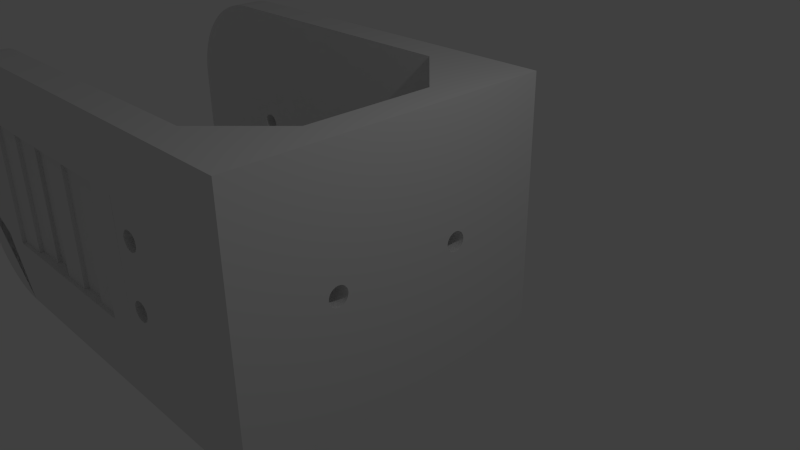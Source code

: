 # Source: servo_holder.blend  (saved by Blender 2.69.0; exported with 4.5.12 LTS)
import bpy
from mathutils import Matrix  # noqa: F401  (used for matrix-valued properties, if any)

bpy.ops.wm.read_factory_settings(use_empty=True)
scene = bpy.context.scene
scene.name = 'Scene'

# ---- collections
col_collection_1 = bpy.data.collections.new('Collection 1'); scene.collection.children.link(col_collection_1)

# ---- world
world_world = bpy.data.worlds.new('World'); scene.world = world_world
world_world.color = (0.05088, 0.05088, 0.05088)
world_world.use_sun_shadow = False
world_world.sun_shadow_jitter_overblur = 0.0
world_world.cycles.sampling_method = 'MANUAL'
world_world.cycles.sample_map_resolution = 256

# ---- cameras
cam_camera = bpy.data.cameras.new('Camera')
cam_camera.clip_end = 100.0
cam_camera.lens = 35.0
cam_camera.sensor_width = 32.0
cam_camera.sensor_height = 18.0
cam_camera.ortho_scale = 7.314
cam_camera.dof.focus_distance = 0.0
cam_camera.dof.aperture_fstop = 128.0

# ---- lights
light_lamp = bpy.data.lights.new('Lamp', 'POINT')
light_lamp.transmission_factor = 0.0
light_lamp.cutoff_distance = 30.0
light_lamp.energy = 100.0
light_lamp.shadow_buffer_clip_start = 1.001
light_lamp.shadow_soft_size = 0.1
light_lamp.shadow_maximum_resolution = 0.006
light_lamp.use_absolute_resolution = True
light_lamp.cycles.use_multiple_importance_sampling = False

# ---- meshes
me_plane_001 = bpy.data.meshes.new('Plane.001')
me_plane_001.from_pydata([(0.0, 2.0, 2.0), (0.0, -2.0, 2.0), (0.0, 2.0, -2.0), (0.0, -2.0, -2.0), (-5.057, -0.1386, -2.0), (-5.083, -0.1247, -2.0), (-5.106, -0.1061, -2.0), (-5.125, -0.08334, -2.0), (-5.139, -0.0574, -2.0), (-5.147, -0.02927, -2.0), (-5.15, -1.76e-06, -2.0), (-5.147, 0.02926, -2.0), (-5.139, 0.0574, -2.0), (-5.125, 0.08333, -2.0), (-5.106, 0.1061, -2.0), (-5.083, 0.1247, -2.0), (-5.057, 0.1386, -2.0), (-5.029, 0.1471, -2.0), (-4.971, 0.1471, -2.0), (-4.943, 0.1386, -2.0), (-4.917, 0.1247, -2.0), (-4.894, 0.1061, -2.0), (-4.875, 0.08333, -2.0), (-4.861, 0.0574, -2.0), (-4.853, 0.02926, -2.0), (-4.85, -1.522e-06, -2.0), (-4.853, -0.02927, -2.0), (-4.861, -0.0574, -2.0), (-4.875, -0.08334, -2.0), (-4.894, -0.1061, -2.0), (-4.917, -0.1247, -2.0), (-4.943, -0.1386, -2.0), (-4.971, -0.1471, -2.0), (-5.029, -0.1471, -2.0), (-1.0, -2.0, 2.0), (-1.0, 2.0, 2.0), (-1.95, -1.0, 2.0), (-1.95, 1.0, 2.0), (-6.05, 1.0, 2.0), (-6.457, 0.6386, 2.0), (-6.483, 0.6247, 2.0), (-6.506, 0.6061, 2.0), (-6.525, 0.5833, 2.0), (-6.539, 0.5574, 2.0), (-6.547, 0.5293, 2.0), (-1.657, 0.6386, 2.0), (-1.629, 0.6471, 2.0), (-1.571, 0.6471, 2.0), (-1.543, 0.6386, 2.0), (-1.517, 0.6247, 2.0), (-1.494, 0.6061, 2.0), (-1.475, 0.5833, 2.0), (-1.461, 0.5574, 2.0), (-1.453, 0.5293, 2.0), (-1.45, 0.5, 2.0), (-1.453, 0.4707, 2.0), (-1.461, 0.4426, 2.0), (-1.475, 0.4167, 2.0), (-1.494, 0.3939, 2.0), (-1.517, 0.3753, 2.0), (-1.543, 0.3614, 2.0), (-6.429, 0.6471, 2.0), (-6.371, 0.6471, 2.0), (-6.343, 0.6386, 2.0), (-1.571, -0.3529, 2.0), (-1.629, -0.3529, 2.0), (-1.571, 0.3529, 2.0), (-1.629, 0.3529, 2.0), (-1.657, 0.3614, 2.0), (-1.683, 0.3753, 2.0), (-1.706, 0.3939, 2.0), (-1.725, 0.4167, 2.0), (-1.739, 0.4426, 2.0), (-1.747, 0.4707, 2.0), (-1.75, 0.5, 2.0), (-1.747, 0.5293, 2.0), (-1.739, 0.5574, 2.0), (-1.725, 0.5833, 2.0), (-1.706, 0.6061, 2.0), (-1.683, 0.6247, 2.0), (-6.55, 0.5, 2.0), (-6.547, 0.4707, 2.0), (-6.539, 0.4426, 2.0), (-6.525, 0.4167, 2.0), (-1.657, -0.6386, 2.0), (-1.629, -0.6471, 2.0), (-1.571, -0.6471, 2.0), (-1.543, -0.6386, 2.0), (-1.517, -0.6247, 2.0), (-1.494, -0.6061, 2.0), (-1.475, -0.5833, 2.0), (-1.461, -0.5574, 2.0), (-1.453, -0.5293, 2.0), (-1.45, -0.5, 2.0), (-1.453, -0.4707, 2.0), (-1.461, -0.4426, 2.0), (-1.475, -0.4167, 2.0), (-1.494, -0.3939, 2.0), (-1.517, -0.3753, 2.0), (-1.543, -0.3614, 2.0), (-1.657, -0.3614, 2.0), (-1.683, -0.3753, 2.0), (-1.706, -0.3939, 2.0), (-1.725, -0.4167, 2.0), (-1.739, -0.4426, 2.0), (-1.747, -0.4707, 2.0), (-1.75, -0.5, 2.0), (-1.747, -0.5293, 2.0), (-1.739, -0.5574, 2.0), (-1.725, -0.5833, 2.0), (-1.706, -0.6061, 2.0), (-1.683, -0.6247, 2.0), (-6.506, 0.3939, 2.0), (-6.483, 0.3753, 2.0), (-6.457, 0.3614, 2.0), (-6.429, -0.3529, 2.0), (-6.371, -0.3529, 2.0), (-6.343, -0.3614, 2.0), (-6.429, 0.3529, 2.0), (-6.371, 0.3529, 2.0), (-6.343, 0.3614, 2.0), (-6.317, 0.3753, 2.0), (-6.294, 0.3939, 2.0), (-6.275, 0.4167, 2.0), (-6.261, 0.4426, 2.0), (-6.253, 0.4707, 2.0), (-6.25, 0.5, 2.0), (-6.253, 0.5293, 2.0), (-6.261, 0.5574, 2.0), (-6.275, 0.5833, 2.0), (-6.294, 0.6061, 2.0), (-6.317, 0.6247, 2.0), (-6.343, -0.6386, 2.0), (-6.371, -0.6471, 2.0), (-6.429, -0.6471, 2.0), (-6.457, -0.6386, 2.0), (-6.483, -0.6247, 2.0), (-6.506, -0.6061, 2.0), (-6.525, -0.5833, 2.0), (-6.539, -0.5574, 2.0), (-6.547, -0.5293, 2.0), (-6.55, -0.5, 2.0), (-6.547, -0.4707, 2.0), (-6.539, -0.4426, 2.0), (-6.525, -0.4167, 2.0), (-6.506, -0.3939, 2.0), (-6.483, -0.3753, 2.0), (-6.457, -0.3614, 2.0), (-6.317, -0.3753, 2.0), (-6.294, -0.3939, 2.0), (-6.275, -0.4167, 2.0), (-6.261, -0.4426, 2.0), (-6.253, -0.4707, 2.0), (-6.25, -0.5, 2.0), (-6.253, -0.5293, 2.0), (-6.261, -0.5574, 2.0), (-6.275, -0.5833, 2.0), (-6.294, -0.6061, 2.0), (-6.317, -0.6247, 2.0), (-1.168e-07, 2.0, -2.5), (-1.168e-07, -2.0, -2.5), (-5.057, -0.1386, -2.5), (-5.083, -0.1247, -2.5), (-5.106, -0.1061, -2.5), (-5.125, -0.08334, -2.5), (-5.139, -0.0574, -2.5), (-5.147, -0.02927, -2.5), (-5.15, -1.783e-06, -2.5), (-5.147, 0.02926, -2.5), (-5.139, 0.0574, -2.5), (-5.125, 0.08333, -2.5), (-5.106, 0.1061, -2.5), (-5.083, 0.1247, -2.5), (-5.057, 0.1386, -2.5), (-5.029, 0.1471, -2.5), (-4.971, 0.1471, -2.5), (-4.943, 0.1386, -2.5), (-4.917, 0.1247, -2.5), (-4.894, 0.1061, -2.5), (-4.875, 0.08333, -2.5), (-4.861, 0.0574, -2.5), (-4.853, 0.02926, -2.5), (-4.85, -1.544e-06, -2.5), (-4.853, -0.02927, -2.5), (-4.861, -0.0574, -2.5), (-4.875, -0.08334, -2.5), (-4.894, -0.1061, -2.5), (-4.917, -0.1247, -2.5), (-4.943, -0.1386, -2.5), (-4.971, -0.1471, -2.5), (-5.029, -0.1471, -2.5), (3.693e-06, 2.0, 2.5), (3.693e-06, -2.0, 2.5), (-1.0, -2.0, 2.5), (-1.0, 2.0, 2.5), (-1.95, -1.0, 2.5), (-1.95, 1.0, 2.5), (-6.05, 1.0, 2.5), (-6.457, 0.6386, 2.5), (-6.483, 0.6247, 2.5), (-6.506, 0.6061, 2.5), (-6.525, 0.5833, 2.5), (-6.539, 0.5574, 2.5), (-6.547, 0.5293, 2.5), (-1.657, 0.6386, 2.5), (-1.629, 0.6471, 2.5), (-1.571, 0.6471, 2.5), (-1.543, 0.6386, 2.5), (-1.517, 0.6247, 2.5), (-1.494, 0.6061, 2.5), (-1.475, 0.5833, 2.5), (-1.461, 0.5574, 2.5), (-1.453, 0.5293, 2.5), (-1.45, 0.5, 2.5), (-1.453, 0.4707, 2.5), (-1.461, 0.4426, 2.5), (-1.475, 0.4167, 2.5), (-1.494, 0.3939, 2.5), (-1.517, 0.3753, 2.5), (-1.543, 0.3614, 2.5), (-6.429, 0.6471, 2.5), (-6.371, 0.6471, 2.5), (-6.343, 0.6386, 2.5), (-1.571, -0.3529, 2.5), (-1.629, -0.3529, 2.5), (-1.571, 0.3529, 2.5), (-1.629, 0.3529, 2.5), (-1.657, 0.3614, 2.5), (-1.683, 0.3753, 2.5), (-1.706, 0.3939, 2.5), (-1.725, 0.4167, 2.5), (-1.739, 0.4426, 2.5), (-1.747, 0.4707, 2.5), (-1.75, 0.5, 2.5), (-1.747, 0.5293, 2.5), (-1.739, 0.5574, 2.5), (-1.725, 0.5833, 2.5), (-1.706, 0.6061, 2.5), (-1.683, 0.6247, 2.5), (-6.55, 0.5, 2.5), (-6.547, 0.4707, 2.5), (-6.539, 0.4426, 2.5), (-6.525, 0.4167, 2.5), (-1.657, -0.6386, 2.5), (-1.629, -0.6471, 2.5), (-1.571, -0.6471, 2.5), (-1.543, -0.6386, 2.5), (-1.517, -0.6247, 2.5), (-1.494, -0.6061, 2.5), (-1.475, -0.5833, 2.5), (-1.461, -0.5574, 2.5), (-1.453, -0.5293, 2.5), (-1.45, -0.5, 2.5), (-1.453, -0.4707, 2.5), (-1.461, -0.4426, 2.5), (-1.475, -0.4167, 2.5), (-1.494, -0.3939, 2.5), (-1.517, -0.3753, 2.5), (-1.543, -0.3614, 2.5), (-1.657, -0.3614, 2.5), (-1.683, -0.3753, 2.5), (-1.706, -0.3939, 2.5), (-1.725, -0.4167, 2.5), (-1.739, -0.4426, 2.5), (-1.747, -0.4707, 2.5), (-1.75, -0.5, 2.5), (-1.747, -0.5293, 2.5), (-1.739, -0.5574, 2.5), (-1.725, -0.5833, 2.5), (-1.706, -0.6061, 2.5), (-1.683, -0.6247, 2.5), (-6.506, 0.3939, 2.5), (-6.483, 0.3753, 2.5), (-6.457, 0.3614, 2.5), (-6.429, -0.3529, 2.5), (-6.371, -0.3529, 2.5), (-6.343, -0.3614, 2.5), (-6.429, 0.3529, 2.5), (-6.371, 0.3529, 2.5), (-6.343, 0.3614, 2.5), (-6.317, 0.3753, 2.5), (-6.294, 0.3939, 2.5), (-6.275, 0.4167, 2.5), (-6.261, 0.4426, 2.5), (-6.253, 0.4707, 2.5), (-6.25, 0.5, 2.5), (-6.253, 0.5293, 2.5), (-6.261, 0.5574, 2.5), (-6.275, 0.5833, 2.5), (-6.294, 0.6061, 2.5), (-6.317, 0.6247, 2.5), (-6.343, -0.6386, 2.5), (-6.371, -0.6471, 2.5), (-6.429, -0.6471, 2.5), (-6.457, -0.6386, 2.5), (-6.483, -0.6247, 2.5), (-6.506, -0.6061, 2.5), (-6.525, -0.5833, 2.5), (-6.539, -0.5574, 2.5), (-6.547, -0.5293, 2.5), (-6.55, -0.5, 2.5), (-6.547, -0.4707, 2.5), (-6.539, -0.4426, 2.5), (-6.525, -0.4167, 2.5), (-6.506, -0.3939, 2.5), (-6.483, -0.3753, 2.5), (-6.457, -0.3614, 2.5), (-6.317, -0.3753, 2.5), (-6.294, -0.3939, 2.5), (-6.275, -0.4167, 2.5), (-6.261, -0.4426, 2.5), (-6.253, -0.4707, 2.5), (-6.25, -0.5, 2.5), (-6.253, -0.5293, 2.5), (-6.261, -0.5574, 2.5), (-6.275, -0.5833, 2.5), (-6.294, -0.6061, 2.5), (-6.317, -0.6247, 2.5), (0.0, -0.08334, 1.125), (0.0, -0.0574, 1.139), (0.0, -0.02926, 1.147), (0.0, -1.639e-08, 1.15), (0.0, 0.02926, 1.147), (0.0, 0.0574, 1.139), (0.0, 0.08334, 1.125), (0.0, 0.1061, 1.106), (0.0, 0.1247, 1.083), (0.0, 0.1386, 1.057), (0.0, 0.1471, 1.029), (0.0, 0.15, 1.0), (0.0, 0.1471, 0.9707), (0.0, 0.1386, 0.9426), (0.0, 0.1247, 0.9167), (0.0, 0.1061, 0.8939), (0.0, 0.08334, 0.8753), (0.0, 0.0574, 0.8614), (0.0, 0.02926, 0.8529), (0.0, -4.321e-08, 0.85), (0.0, -0.02926, 0.8529), (0.0, -0.0574, 0.8614), (0.0, -0.08334, 0.8753), (0.0, -0.1061, 0.8939), (0.0, -0.1247, 0.9167), (0.0, -0.1386, 0.9426), (0.0, -0.1471, 0.9707), (0.0, -0.15, 1.0), (0.0, -0.1471, 1.029), (0.0, -0.1386, 1.057), (0.0, -0.1247, 1.083), (0.0, -0.1061, 1.106), (0.0, -0.08334, -1.125), (0.0, -0.0574, -1.139), (0.0, -0.02926, -1.147), (0.0, -1.192e-07, -1.15), (0.0, 0.02926, -1.147), (0.0, 0.0574, -1.139), (0.0, 0.08334, -1.125), (0.0, 0.1061, -1.106), (0.0, 0.1247, -1.083), (0.0, 0.1386, -1.057), (0.0, 0.1471, -1.029), (0.0, 0.15, -1.0), (0.0, 0.1471, -0.9707), (0.0, 0.1386, -0.9426), (0.0, 0.1247, -0.9167), (0.0, 0.1061, -0.8939), (0.0, 0.08334, -0.8753), (0.0, 0.0574, -0.8614), (0.0, 0.02926, -0.8529), (0.0, -1.192e-07, -0.85), (0.0, -0.02926, -0.8529), (0.0, -0.0574, -0.8614), (0.0, -0.08334, -0.8753), (0.0, -0.1061, -0.8939), (0.0, -0.1247, -0.9167), (0.0, -0.1386, -0.9426), (0.0, -0.1471, -0.9707), (0.0, -0.15, -1.0), (0.0, -0.1471, -1.029), (0.0, -0.1386, -1.057), (0.0, -0.1247, -1.083), (0.0, -0.1061, -1.106), (0.5, 2.0, 2.0), (0.5, -2.0, 2.0), (0.5, 2.0, -2.0), (0.5, -2.0, -2.0), (0.5, 2.0, -2.5), (0.5, -2.0, -2.5), (0.5, 2.0, 2.5), (0.5, -2.0, 2.5), (0.5, -0.08334, 1.125), (0.5, -0.0574, 1.139), (0.5, -0.02926, 1.147), (0.5, -1.639e-08, 1.15), (0.5, 0.02926, 1.147), (0.5, 0.0574, 1.139), (0.5, 0.08334, 1.125), (0.5, 0.1061, 1.106), (0.5, 0.1247, 1.083), (0.5, 0.1386, 1.057), (0.5, 0.1471, 1.029), (0.5, 0.15, 1.0), (0.5, 0.1471, 0.9707), (0.5, 0.1386, 0.9426), (0.5, 0.1247, 0.9167), (0.5, 0.1061, 0.8939), (0.5, 0.08334, 0.8753), (0.5, 0.0574, 0.8614), (0.5, 0.02926, 0.8529), (0.5, -4.321e-08, 0.85), (0.5, -0.02926, 0.8529), (0.5, -0.0574, 0.8614), (0.5, -0.08334, 0.8753), (0.5, -0.1061, 0.8939), (0.5, -0.1247, 0.9167), (0.5, -0.1386, 0.9426), (0.5, -0.1471, 0.9707), (0.5, -0.15, 1.0), (0.5, -0.1471, 1.029), (0.5, -0.1386, 1.057), (0.5, -0.1247, 1.083), (0.5, -0.1061, 1.106), (0.5, -0.08334, -1.125), (0.5, -0.0574, -1.139), (0.5, -0.02926, -1.147), (0.5, -1.192e-07, -1.15), (0.5, 0.02926, -1.147), (0.5, 0.0574, -1.139), (0.5, 0.08334, -1.125), (0.5, 0.1061, -1.106), (0.5, 0.1247, -1.083), (0.5, 0.1386, -1.057), (0.5, 0.1471, -1.029), (0.5, 0.15, -1.0), (0.5, 0.1471, -0.9707), (0.5, 0.1386, -0.9426), (0.5, 0.1247, -0.9167), (0.5, 0.1061, -0.8939), (0.5, 0.08334, -0.8753), (0.5, 0.0574, -0.8614), (0.5, 0.02926, -0.8529), (0.5, -1.192e-07, -0.85), (0.5, -0.02926, -0.8529), (0.5, -0.0574, -0.8614), (0.5, -0.08334, -0.8753), (0.5, -0.1061, -0.8939), (0.5, -0.1247, -0.9167), (0.5, -0.1386, -0.9426), (0.5, -0.1471, -0.9707), (0.5, -0.15, -1.0), (0.5, -0.1471, -1.029), (0.5, -0.1386, -1.057), (0.5, -0.1247, -1.083), (0.5, -0.1061, -1.106), (-5.5, 2.0, -2.0), (-7.0, 0.5, -2.0), (-5.885, 0.9965, -2.0), (-5.618, 1.995, -2.0), (-5.735, 1.982, -2.0), (-5.85, 1.959, -2.0), (-5.964, 1.927, -2.0), (-6.074, 1.886, -2.0), (-6.181, 1.837, -2.0), (-6.284, 1.779, -2.0), (-6.382, 1.714, -2.0), (-6.474, 1.641, -2.0), (-6.561, 1.561, -2.0), (-6.641, 1.474, -2.0), (-6.714, 1.382, -2.0), (-6.779, 1.284, -2.0), (-6.837, 1.181, -2.0), (-6.886, 1.074, -2.0), (-6.927, 0.9635, -2.0), (-6.959, 0.8502, -2.0), (-6.982, 0.7347, -2.0), (-6.995, 0.6177, -2.0), (-7.0, -0.5, -2.0), (-5.5, -2.0, -2.0), (-5.973, -0.9072, -2.0), (-6.995, -0.6177, -2.0), (-6.982, -0.7347, -2.0), (-6.959, -0.8502, -2.0), (-6.927, -0.9635, -2.0), (-6.886, -1.074, -2.0), (-6.837, -1.181, -2.0), (-6.779, -1.284, -2.0), (-6.714, -1.382, -2.0), (-6.641, -1.474, -2.0), (-6.561, -1.561, -2.0), (-6.474, -1.641, -2.0), (-6.382, -1.714, -2.0), (-6.284, -1.779, -2.0), (-6.181, -1.837, -2.0), (-6.074, -1.886, -2.0), (-5.964, -1.927, -2.0), (-5.85, -1.959, -2.0), (-5.735, -1.982, -2.0), (-5.618, -1.995, -2.0), (-7.0, -0.5, 2.0), (-5.5, -2.0, 2.0), (-6.05, -1.0, 2.0), (-6.995, -0.6177, 2.0), (-6.982, -0.7347, 2.0), (-6.959, -0.8502, 2.0), (-6.927, -0.9635, 2.0), (-6.886, -1.074, 2.0), (-6.837, -1.181, 2.0), (-6.779, -1.284, 2.0), (-6.714, -1.382, 2.0), (-6.641, -1.474, 2.0), (-6.561, -1.561, 2.0), (-6.474, -1.641, 2.0), (-6.382, -1.714, 2.0), (-6.284, -1.779, 2.0), (-6.181, -1.837, 2.0), (-6.074, -1.886, 2.0), (-5.964, -1.927, 2.0), (-5.85, -1.959, 2.0), (-5.735, -1.982, 2.0), (-5.618, -1.995, 2.0), (-5.5, 2.0, 2.0), (-7.0, 0.5, 2.0), (-5.618, 1.995, 2.0), (-5.735, 1.982, 2.0), (-5.85, 1.959, 2.0), (-5.964, 1.927, 2.0), (-6.074, 1.886, 2.0), (-6.181, 1.837, 2.0), (-6.284, 1.779, 2.0), (-6.382, 1.714, 2.0), (-6.474, 1.641, 2.0), (-6.561, 1.561, 2.0), (-6.641, 1.474, 2.0), (-6.714, 1.382, 2.0), (-6.779, 1.284, 2.0), (-6.837, 1.181, 2.0), (-6.886, 1.074, 2.0), (-6.927, 0.9635, 2.0), (-6.959, 0.8502, 2.0), (-6.982, 0.7347, 2.0), (-6.995, 0.6177, 2.0), (-7.0, 0.5, -2.5), (-5.5, 2.0, -2.5), (-5.888, 0.9936, -2.5), (-6.995, 0.6177, -2.5), (-6.982, 0.7347, -2.5), (-6.959, 0.8502, -2.5), (-6.927, 0.9635, -2.5), (-6.886, 1.074, -2.5), (-6.837, 1.181, -2.5), (-6.779, 1.284, -2.5), (-6.714, 1.382, -2.5), (-6.641, 1.474, -2.5), (-6.561, 1.561, -2.5), (-6.474, 1.641, -2.5), (-6.382, 1.714, -2.5), (-6.284, 1.779, -2.5), (-6.181, 1.837, -2.5), (-6.074, 1.886, -2.5), (-5.964, 1.927, -2.5), (-5.85, 1.959, -2.5), (-5.735, 1.982, -2.5), (-5.618, 1.995, -2.5), (-5.5, -2.0, -2.5), (-7.0, -0.5, -2.5), (-5.917, -0.9622, -2.5), (-5.618, -1.995, -2.5), (-5.735, -1.982, -2.5), (-5.85, -1.959, -2.5), (-5.964, -1.927, -2.5), (-6.074, -1.886, -2.5), (-6.181, -1.837, -2.5), (-6.284, -1.779, -2.5), (-6.382, -1.714, -2.5), (-6.474, -1.641, -2.5), (-6.561, -1.561, -2.5), (-6.641, -1.474, -2.5), (-6.714, -1.382, -2.5), (-6.779, -1.284, -2.5), (-6.837, -1.181, -2.5), (-6.886, -1.074, -2.5), (-6.927, -0.9635, -2.5), (-6.959, -0.8502, -2.5), (-6.982, -0.7347, -2.5), (-6.995, -0.6177, -2.5), (-5.5, -2.0, 2.5), (-7.0, -0.5, 2.5), (-6.05, -1.0, 2.5), (-5.618, -1.995, 2.5), (-5.735, -1.982, 2.5), (-5.85, -1.959, 2.5), (-5.964, -1.927, 2.5), (-6.074, -1.886, 2.5), (-6.181, -1.837, 2.5), (-6.284, -1.779, 2.5), (-6.382, -1.714, 2.5), (-6.474, -1.641, 2.5), (-6.561, -1.561, 2.5), (-6.641, -1.474, 2.5), (-6.714, -1.382, 2.5), (-6.779, -1.284, 2.5), (-6.837, -1.181, 2.5), (-6.886, -1.074, 2.5), (-6.927, -0.9635, 2.5), (-6.959, -0.8502, 2.5), (-6.982, -0.7347, 2.5), (-6.995, -0.6177, 2.5), (-7.0, 0.5, 2.5), (-5.5, 2.0, 2.5), (-6.995, 0.6177, 2.5), (-6.982, 0.7347, 2.5), (-6.959, 0.8502, 2.5), (-6.927, 0.9635, 2.5), (-6.886, 1.074, 2.5), (-6.837, 1.181, 2.5), (-6.779, 1.284, 2.5), (-6.714, 1.382, 2.5), (-6.641, 1.474, 2.5), (-6.561, 1.561, 2.5), (-6.474, 1.641, 2.5), (-6.382, 1.714, 2.5), (-6.284, 1.779, 2.5), (-6.181, 1.837, 2.5), (-6.074, 1.886, 2.5), (-5.964, 1.927, 2.5), (-5.85, 1.959, 2.5), (-5.735, 1.982, 2.5), (-5.618, 1.995, 2.5), (0.0, -1.192e-07, -2.0), (0.0, -2.0, 0.0), (0.0, -2.0, -1.0), (0.0, -2.0, 1.0), (-2.75, -2.0, -2.0), (-1.0, -2.0, -2.0), (-4.125, -2.0, -2.0), (0.0, 2.0, 0.0), (0.0, 2.0, 1.0), (0.0, 2.0, -1.0), (0.0, 5.96e-08, 2.0), (0.0, 1.0, 2.0), (0.0, -1.0, 2.0), (0.0, -1.0, -2.0), (0.0, 1.0, -2.0), (-2.75, 2.0, -2.0), (-1.0, 2.0, -2.0), (-4.125, 2.0, -2.0), (-1.95, 8.941e-08, 2.0), (-4.0, 1.0, 2.0), (-1.95, 8.941e-08, 2.5), (-4.0, 1.0, 2.5), (-1.95, 1.0, 2.25), (-6.05, 1.0, 2.25), (-1.95, -1.0, 2.25), (-4.0, -1.0, 2.0), (-6.05, -1.794e-05, 2.0), (-4.0, -1.0, 2.5), (-6.05, -1.794e-05, 2.5), (-6.05, -1.0, 2.25), (-4.0, 1.0, 2.25), (-1.95, 8.941e-08, 2.25), (-4.0, -1.0, 2.25), (-6.05, -1.794e-05, 2.25), (-1.95, 0.5, 2.0), (-5.025, 1.0, 2.0), (-1.95, 0.5, 2.5), (-5.025, 1.0, 2.5), (-1.95, 1.0, 2.375), (-6.05, 1.0, 2.125), (-1.95, -1.0, 2.375), (-2.975, -1.0, 2.0), (-6.05, -0.5, 2.0), (-2.975, -1.0, 2.5), (-6.05, -0.5, 2.5), (-6.05, -1.0, 2.125), (-1.95, -0.5, 2.0), (-2.975, 1.0, 2.0), (-1.95, -0.5, 2.5), (-2.975, 1.0, 2.5), (-1.95, 1.0, 2.125), (-6.05, 1.0, 2.375), (-1.95, -1.0, 2.125), (-5.025, -1.0, 2.0), (-6.05, 0.5, 2.0), (-5.025, -1.0, 2.5), (-6.05, 0.5, 2.5), (-6.05, -1.0, 2.375), (-4.0, 1.0, 2.375), (-4.0, 1.0, 2.125), (-2.975, 1.0, 2.25), (-5.025, 1.0, 2.25), (-1.95, 8.941e-08, 2.375), (-1.95, 8.941e-08, 2.125), (-1.95, -0.5, 2.25), (-1.95, 0.5, 2.25), (-4.0, -1.0, 2.375), (-4.0, -1.0, 2.125), (-5.025, -1.0, 2.25), (-2.975, -1.0, 2.25), (-6.05, -1.794e-05, 2.375), (-6.05, -1.794e-05, 2.125), (-6.05, 0.5, 2.25), (-6.05, -0.5, 2.25), (-5.025, 1.0, 2.375), (-1.95, 0.5, 2.375), (-2.975, -1.0, 2.375), (-6.05, -0.5, 2.375), (-2.975, 1.0, 2.375), (-2.975, 1.0, 2.125), (-5.025, 1.0, 2.125), (-1.95, -0.5, 2.375), (-1.95, -0.5, 2.125), (-1.95, 0.5, 2.125), (-5.025, -1.0, 2.375), (-5.025, -1.0, 2.125), (-2.975, -1.0, 2.125), (-6.05, 0.5, 2.375), (-6.05, 0.5, 2.125), (-6.05, -0.5, 2.125), (-1.95, 0.75, 2.0), (-5.538, 1.0, 2.0), (-1.95, 0.75, 2.5), (-5.537, 1.0, 2.5), (-1.95, 1.0, 2.438), (-6.05, 1.0, 2.063), (-1.95, -1.0, 2.438), (-2.463, -1.0, 2.0), (-6.05, -0.75, 2.0), (-2.463, -1.0, 2.5), (-6.05, -0.75, 2.5), (-6.05, -1.0, 2.063), (-1.95, -0.75, 2.0), (-2.463, 1.0, 2.0), (-1.95, -0.75, 2.5), (-2.462, 1.0, 2.5), (-1.95, 1.0, 2.063), (-6.05, 1.0, 2.438), (-1.95, -1.0, 2.063), (-5.538, -1.0, 2.0), (-6.05, 0.75, 2.0), (-5.538, -1.0, 2.5), (-6.05, 0.75, 2.5), (-6.05, -1.0, 2.438), (-4.0, 1.0, 2.438), (-4.0, 1.0, 2.063), (-2.462, 1.0, 2.25), (-4.512, 1.0, 2.25), (-1.95, 8.941e-08, 2.438), (-1.95, 8.941e-08, 2.063), (-1.95, -0.75, 2.25), (-1.95, 0.25, 2.25), (-4.0, -1.0, 2.438), (-4.0, -1.0, 2.063), (-5.538, -1.0, 2.25), (-3.488, -1.0, 2.25), (-6.05, -1.794e-05, 2.438), (-6.05, -1.794e-05, 2.063), (-6.05, 0.75, 2.25), (-6.05, -0.25, 2.25), (-1.95, 0.25, 2.0), (-4.512, 1.0, 2.0), (-1.95, 0.25, 2.5), (-4.512, 1.0, 2.5), (-1.95, 1.0, 2.313), (-6.05, 1.0, 2.188), (-1.95, -1.0, 2.313), (-3.488, -1.0, 2.0), (-6.05, -0.25, 2.0), (-3.488, -1.0, 2.5), (-6.05, -0.25, 2.5), (-6.05, -1.0, 2.188), (-1.95, -0.25, 2.0), (-3.487, 1.0, 2.0), (-1.95, -0.25, 2.5), (-3.487, 1.0, 2.5), (-1.95, 1.0, 2.188), (-6.05, 1.0, 2.313), (-1.95, -1.0, 2.188), (-4.513, -1.0, 2.0), (-6.05, 0.25, 2.0), (-4.513, -1.0, 2.5), (-6.05, 0.25, 2.5), (-6.05, -1.0, 2.313), (-4.0, 1.0, 2.313), (-4.0, 1.0, 2.188), (-3.487, 1.0, 2.25), (-5.537, 1.0, 2.25), (-1.95, 8.941e-08, 2.313), (-1.95, 8.941e-08, 2.188), (-1.95, -0.25, 2.25), (-1.95, 0.75, 2.25), (-4.0, -1.0, 2.313), (-4.0, -1.0, 2.188), (-4.513, -1.0, 2.25), (-2.463, -1.0, 2.25), (-6.05, -1.794e-05, 2.313), (-6.05, -1.794e-05, 2.188), (-6.05, 0.25, 2.25), (-6.05, -0.75, 2.25), (-5.025, 1.0, 2.438), (-5.025, 1.0, 2.313), (-4.512, 1.0, 2.375), (-5.537, 1.0, 2.375), (-1.95, 0.5, 2.438), (-1.95, 0.5, 2.313), (-1.95, 0.25, 2.375), (-1.95, 0.75, 2.375), (-2.975, -1.0, 2.438), (-2.975, -1.0, 2.313), (-3.488, -1.0, 2.375), (-2.463, -1.0, 2.375), (-6.05, -0.5, 2.438), (-6.05, -0.5, 2.313), (-6.05, -0.25, 2.375), (-6.05, -0.75, 2.375), (-2.975, 1.0, 2.438), (-2.975, 1.0, 2.313), (-2.462, 1.0, 2.375), (-3.487, 1.0, 2.375), (-2.975, 1.0, 2.188), (-2.975, 1.0, 2.063), (-2.462, 1.0, 2.125), (-3.487, 1.0, 2.125), (-5.025, 1.0, 2.188), (-5.025, 1.0, 2.063), (-4.512, 1.0, 2.125), (-5.537, 1.0, 2.125), (-1.95, -0.5, 2.438), (-1.95, -0.5, 2.313), (-1.95, -0.75, 2.375), (-1.95, -0.25, 2.375), (-1.95, -0.5, 2.188), (-1.95, -0.5, 2.063), (-1.95, -0.75, 2.125), (-1.95, -0.25, 2.125), (-1.95, 0.5, 2.188), (-1.95, 0.5, 2.063), (-1.95, 0.25, 2.125), (-1.95, 0.75, 2.125), (-5.025, -1.0, 2.438), (-5.025, -1.0, 2.313), (-5.538, -1.0, 2.375), (-4.513, -1.0, 2.375), (-5.025, -1.0, 2.188), (-5.025, -1.0, 2.063), (-5.538, -1.0, 2.125), (-4.513, -1.0, 2.125), (-2.975, -1.0, 2.188), (-2.975, -1.0, 2.063), (-3.488, -1.0, 2.125), (-2.463, -1.0, 2.125), (-6.05, 0.5, 2.438), (-6.05, 0.5, 2.313), (-6.05, 0.75, 2.375), (-6.05, 0.25, 2.375), (-6.05, 0.5, 2.188), (-6.05, 0.5, 2.063), (-6.05, 0.75, 2.125), (-6.05, 0.25, 2.125), (-6.05, -0.5, 2.188), (-6.05, -0.5, 2.063), (-6.05, -0.25, 2.125), (-6.05, -0.75, 2.125), (-5.537, 1.0, 2.438), (-1.95, 0.75, 2.438), (-2.463, -1.0, 2.438), (-6.05, -0.75, 2.438), (-3.487, 1.0, 2.438), (-3.487, 1.0, 2.188), (-5.537, 1.0, 2.188), (-1.95, -0.25, 2.438), (-1.95, -0.25, 2.188), (-1.95, 0.75, 2.188), (-4.513, -1.0, 2.438), (-4.513, -1.0, 2.188), (-2.463, -1.0, 2.188), (-6.05, 0.25, 2.438), (-6.05, 0.25, 2.188), (-6.05, -0.75, 2.188), (-4.512, 1.0, 2.438), (-4.512, 1.0, 2.313), (-5.537, 1.0, 2.313), (-1.95, 0.25, 2.438), (-1.95, 0.25, 2.313), (-1.95, 0.75, 2.313), (-3.488, -1.0, 2.438), (-3.488, -1.0, 2.313), (-2.463, -1.0, 2.313), (-6.05, -0.25, 2.438), (-6.05, -0.25, 2.313), (-6.05, -0.75, 2.313), (-2.462, 1.0, 2.438), (-2.462, 1.0, 2.313), (-3.487, 1.0, 2.313), (-2.462, 1.0, 2.188), (-2.462, 1.0, 2.063), (-3.487, 1.0, 2.063), (-4.512, 1.0, 2.188), (-4.512, 1.0, 2.063), (-5.537, 1.0, 2.063), (-1.95, -0.75, 2.438), (-1.95, -0.75, 2.313), (-1.95, -0.25, 2.313), (-1.95, -0.75, 2.188), (-1.95, -0.75, 2.063), (-1.95, -0.25, 2.063), (-1.95, 0.25, 2.188), (-1.95, 0.25, 2.063), (-1.95, 0.75, 2.063), (-5.538, -1.0, 2.438), (-5.538, -1.0, 2.313), (-4.513, -1.0, 2.313), (-5.538, -1.0, 2.188), (-5.538, -1.0, 2.063), (-4.513, -1.0, 2.063), (-3.488, -1.0, 2.188), (-3.488, -1.0, 2.063), (-2.463, -1.0, 2.063), (-6.05, 0.75, 2.438), (-6.05, 0.75, 2.313), (-6.05, 0.25, 2.313), (-6.05, 0.75, 2.188), (-6.05, 0.75, 2.063), (-6.05, 0.25, 2.063), (-6.05, -0.25, 2.188), (-6.05, -0.25, 2.063), (-6.05, -0.75, 2.063), (-1.953, 1.0, 2.0), (-1.953, 1.0, 2.5), (-6.053, 1.0, 2.0), (-6.053, 1.0, 2.5), (-1.953, 1.0, 2.25), (-6.053, 1.0, 2.25), (-4.003, 1.0, 2.25), (-4.003, 1.0, 2.375), (-4.003, 1.0, 2.125), (-2.978, 1.0, 2.375), (-5.028, 1.0, 2.375), (-5.028, 1.0, 2.125), (-2.978, 1.0, 2.125), (-1.953, 1.0, 2.438), (-2.466, 1.0, 2.0), (-2.466, 1.0, 2.5), (-6.053, 1.0, 2.063), (-1.953, 1.0, 2.063), (-5.541, 1.0, 2.0), (-5.541, 1.0, 2.5), (-6.053, 1.0, 2.438), (-4.003, 1.0, 2.438), (-4.003, 1.0, 2.063), (-5.541, 1.0, 2.25), (-3.491, 1.0, 2.25), (-1.953, 1.0, 2.313), (-6.053, 1.0, 2.313), (-4.003, 1.0, 2.313), (-4.003, 1.0, 2.188), (-4.516, 1.0, 2.25), (-2.466, 1.0, 2.25), (-2.978, 1.0, 2.438), (-2.978, 1.0, 2.313), (-3.491, 1.0, 2.375), (-2.466, 1.0, 2.375), (-5.028, 1.0, 2.438), (-5.028, 1.0, 2.313), (-5.541, 1.0, 2.375), (-4.516, 1.0, 2.375), (-5.028, 1.0, 2.188), (-5.028, 1.0, 2.063), (-5.541, 1.0, 2.125), (-4.516, 1.0, 2.125), (-2.978, 1.0, 2.188), (-2.978, 1.0, 2.063), (-3.491, 1.0, 2.125), (-2.466, 1.0, 2.125), (-2.466, 1.0, 2.438), (-4.516, 1.0, 2.188), (-3.491, 1.0, 2.438), (-3.491, 1.0, 2.313), (-2.466, 1.0, 2.313), (-5.541, 1.0, 2.438), (-5.541, 1.0, 2.313), (-4.516, 1.0, 2.313), (-5.541, 1.0, 2.063), (-4.516, 1.0, 2.063), (-3.491, 1.0, 2.188), (-2.466, 1.0, 2.063)], [], [(20, 19, 176, 177), (5, 4, 161, 162), (25, 24, 181, 182), (10, 9, 166, 167), (30, 29, 186, 187), (15, 14, 171, 172), (4, 33, 190, 161), (19, 18, 175, 176), (23, 22, 179, 180), (8, 7, 164, 165), (13, 12, 169, 170), (28, 27, 184, 185), (478, 477, 634, 632, 633, 3, 2, 644, 643, 645, 454, 456, 20, 21, 22, 23, 24, 25, 26, 27, 28, 29, 30, 31, 32, 33, 4, 5, 6, 7, 8, 9), (21, 20, 177, 178), (6, 5, 162, 163), (26, 25, 182, 183), (11, 10, 167, 168), (31, 30, 187, 188), (16, 15, 172, 173), (9, 8, 165, 166), (24, 23, 180, 181), (29, 28, 185, 186), (14, 13, 170, 171), (476, 455, 541, 564), (22, 21, 178, 179), (7, 6, 163, 164), (27, 26, 183, 184), (12, 11, 168, 169), (17, 16, 173, 174), (32, 31, 188, 189), (3, 633, 632, 634, 477, 563, 160), (454, 645, 643, 644, 2, 159, 542), (18, 17, 174, 175), (33, 32, 189, 190), (541, 543, 176, 175, 174, 173, 172, 171, 170, 169, 168, 167, 166, 165, 164, 163, 162, 161, 565, 564), (45, 37, 734, 678, 774, 650, 762, 666, 722, 196, 204), (36, 60, 219, 195, 724, 668, 764, 652, 776, 680, 736), (147, 114, 273, 306), (35, 37, 734, 678, 774, 650, 762, 666, 722, 196, 194), (53, 52, 211, 212), (56, 55, 214, 215), (57, 56, 215, 216), (60, 59, 218, 219), (81, 82, 241, 240), (99, 64, 223, 258), (68, 67, 226, 227), (69, 68, 227, 228), (72, 71, 230, 231), (73, 72, 231, 232), (76, 75, 234, 235), (77, 76, 235, 236), (45, 79, 238, 204), (44, 80, 239, 203), (84, 85, 244, 243), (88, 89, 248, 247), (89, 90, 249, 248), (92, 93, 252, 251), (93, 94, 253, 252), (96, 97, 256, 255), (97, 98, 257, 256), (65, 100, 259, 224), (100, 101, 260, 259), (103, 104, 263, 262), (38, 63, 222, 197, 735, 679, 775, 651, 763, 667, 723), (104, 105, 264, 263), (35, 0, 191, 194), (36, 84, 243, 195, 724, 668, 764, 652, 776, 680, 736), (107, 108, 267, 266), (108, 109, 268, 267), (47, 46, 205, 206), (111, 84, 243, 270), (83, 112, 271, 242), (85, 86, 245, 244), (115, 147, 306, 274), (119, 120, 279, 278), (120, 121, 280, 279), (123, 124, 283, 282), (124, 125, 284, 283), (127, 128, 287, 286), (128, 129, 288, 287), (131, 63, 222, 290), (136, 135, 294, 295), (137, 136, 295, 296), (140, 139, 298, 299), (141, 140, 299, 300), (144, 143, 302, 303), (145, 144, 303, 304), (148, 117, 276, 307), (151, 150, 309, 310), (152, 151, 310, 311), (155, 154, 313, 314), (156, 155, 314, 315), (132, 158, 317, 291), (40, 41, 200, 199), (50, 49, 208, 209), (54, 53, 212, 213), (58, 57, 216, 217), (63, 62, 221, 222), (59, 99, 258, 218), (42, 43, 202, 201), (70, 69, 228, 229), (74, 73, 232, 233), (78, 77, 236, 237), (80, 81, 240, 239), (36, 84, 111, 110, 109, 108, 107, 106, 105, 104, 103, 102, 101, 100, 65, 64, 99, 59, 60), (86, 87, 246, 245), (90, 91, 250, 249), (94, 95, 254, 253), (98, 99, 258, 257), (101, 102, 261, 260), (105, 106, 265, 264), (1, 34, 193, 192), (109, 110, 269, 268), (62, 61, 220, 221), (67, 66, 225, 226), (112, 113, 272, 271), (118, 119, 278, 277), (116, 115, 274, 275), (117, 116, 275, 276), (121, 122, 281, 280), (125, 126, 285, 284), (129, 130, 289, 288), (133, 132, 291, 292), (138, 137, 296, 297), (142, 141, 300, 301), (146, 145, 304, 305), (149, 148, 307, 308), (153, 152, 311, 312), (157, 156, 315, 316), (862, 735, 197, 721), (498, 521, 607, 586), (41, 42, 201, 200), (46, 45, 204, 205), (51, 50, 209, 210), (55, 54, 213, 214), (59, 58, 217, 218), (66, 60, 219, 225), (71, 70, 229, 230), (75, 74, 233, 234), (79, 78, 237, 238), (82, 83, 242, 241), (87, 88, 247, 246), (91, 92, 251, 250), (95, 96, 255, 254), (102, 103, 262, 261), (36, 60, 66, 67, 68, 69, 70, 71, 72, 73, 74, 75, 76, 77, 78, 79, 45, 37, 718, 662, 758, 646, 770, 674, 730), (106, 107, 266, 265), (110, 111, 270, 269), (64, 65, 224, 223), (113, 114, 273, 272), (134, 133, 292, 293), (114, 118, 277, 273), (122, 123, 282, 281), (126, 127, 286, 285), (130, 131, 290, 289), (135, 134, 293, 294), (139, 138, 297, 298), (143, 142, 301, 302), (147, 146, 305, 306), (150, 149, 308, 309), (154, 153, 312, 313), (159, 160, 563, 565, 161, 190, 189, 188, 187, 186, 185, 184, 183, 182, 181, 180, 179, 178, 177, 176, 543, 542), (520, 35, 194, 608), (158, 157, 316, 317), (193, 34, 499, 585), (863, 722, 196, 720), (39, 40, 199, 198), (43, 44, 203, 202), (61, 39, 198, 220), (48, 47, 206, 207), (35, 34, 1, 640, 638, 639, 0), (49, 48, 207, 208), (52, 51, 210, 211), (34, 35, 194, 193), (257, 258, 218, 217, 216, 215, 214, 213, 212, 211, 210, 209, 208, 207, 206, 205, 204, 196, 194, 193, 195, 243, 244, 245, 246, 247, 248, 249, 250, 251, 252, 253, 254, 255, 256), (258, 223, 224, 259, 260, 261, 262, 263, 264, 265, 266, 267, 268, 269, 270, 243, 195, 219, 218), (219, 195, 732, 676, 772, 648, 760, 664, 720, 196, 204, 238, 237, 236, 235, 234, 233, 232, 231, 230, 229, 228, 227, 226, 225), (192, 193, 194, 191), (384, 385, 387, 386), (382, 383, 389, 388), (384, 382, 406, 407, 408, 409, 410, 411, 412, 413, 414, 415, 416, 417, 418, 419, 420, 421, 390, 383, 385, 422, 453, 452, 451, 450, 449, 448, 447, 446, 445, 444, 443, 442, 441, 440, 439, 438), (382, 383, 390, 391, 392, 393, 394, 395, 396, 397, 398, 399, 400, 401, 402, 403, 404, 405, 406), (385, 384, 438, 437, 436, 435, 434, 433, 432, 431, 430, 429, 428, 427, 426, 425, 424, 423, 422), (2, 3, 160, 159), (0, 639, 638, 640, 1, 192, 191), (2, 637, 635, 636, 0, 334, 335, 336, 337, 338, 339, 340, 341, 342, 343, 344, 345, 346, 347, 348, 349, 318, 1, 631, 629, 630, 3, 350, 381, 380, 379, 378, 377, 376, 375, 374, 373, 372, 371, 370, 369, 368, 367, 366), (0, 639, 638, 640, 1, 318, 319, 320, 321, 322, 323, 324, 325, 326, 327, 328, 329, 330, 331, 332, 333, 334), (3, 2, 366, 365, 364, 363, 362, 361, 360, 359, 358, 357, 356, 355, 354, 353, 352, 351, 350), (323, 324, 396, 395), (361, 360, 432, 433), (366, 2, 384, 438), (322, 323, 395, 394), (344, 345, 417, 416), (3, 350, 422, 385), (328, 329, 401, 400), (160, 159, 386, 387), (371, 370, 442, 443), (349, 318, 390, 421), (377, 376, 448, 449), (1, 631, 629, 630, 3, 385, 383), (355, 354, 426, 427), (333, 334, 406, 405), (338, 339, 411, 410), (191, 0, 382, 388), (376, 375, 447, 448), (350, 381, 453, 422), (360, 359, 431, 432), (337, 338, 410, 409), (366, 365, 437, 438), (343, 344, 416, 415), (321, 322, 394, 393), (327, 328, 400, 399), (365, 364, 436, 437), (370, 369, 441, 442), (348, 349, 421, 420), (326, 327, 399, 398), (332, 333, 405, 404), (2, 637, 635, 636, 0, 382, 384), (354, 353, 425, 426), (1, 192, 389, 383), (375, 374, 446, 447), (353, 352, 424, 425), (381, 380, 452, 453), (359, 358, 430, 431), (336, 337, 409, 408), (192, 191, 388, 389), (320, 321, 393, 392), (342, 343, 415, 414), (380, 379, 451, 452), (364, 363, 435, 436), (341, 342, 414, 413), (369, 368, 440, 441), (325, 326, 398, 397), (347, 348, 420, 419), (2, 3, 385, 384), (331, 332, 404, 403), (368, 367, 439, 440), (374, 373, 445, 446), (352, 351, 423, 424), (330, 331, 403, 402), (358, 357, 429, 430), (335, 336, 408, 407), (3, 160, 387, 385), (319, 320, 392, 391), (379, 378, 450, 451), (357, 356, 428, 429), (363, 362, 434, 435), (340, 341, 413, 412), (318, 319, 391, 390), (324, 325, 397, 396), (346, 347, 419, 418), (1, 640, 638, 639, 0, 382, 383), (367, 366, 438, 439), (345, 346, 418, 417), (373, 372, 444, 445), (329, 330, 402, 401), (351, 350, 422, 423), (159, 2, 384, 386), (334, 335, 407, 406), (372, 371, 443, 444), (378, 377, 449, 450), (0, 334, 406, 382), (356, 355, 427, 428), (362, 361, 433, 434), (318, 1, 383, 390), (339, 340, 412, 411), (454, 457, 456), (457, 458, 456), (458, 459, 456), (459, 460, 456), (460, 461, 456), (461, 462, 456), (462, 463, 456), (463, 464, 456), (464, 465, 456), (465, 466, 456), (466, 467, 456), (467, 468, 456), (468, 469, 456), (469, 470, 456), (470, 471, 456), (471, 472, 456), (472, 473, 456), (473, 474, 456), (474, 475, 456), (475, 455, 456), (476, 479, 478), (479, 480, 478), (480, 481, 478), (481, 482, 478), (482, 483, 478), (483, 484, 478), (484, 485, 478), (485, 486, 478), (486, 487, 478), (487, 488, 478), (488, 489, 478), (489, 490, 478), (490, 491, 478), (491, 492, 478), (492, 493, 478), (493, 494, 478), (494, 495, 478), (495, 496, 478), (496, 497, 478), (497, 477, 478), (498, 501, 500), (501, 502, 500), (502, 503, 500), (503, 504, 500), (504, 505, 500), (505, 506, 500), (506, 507, 500), (507, 508, 500), (508, 509, 500), (509, 510, 500), (510, 511, 500), (511, 512, 500), (512, 513, 500), (513, 514, 500), (514, 515, 500), (515, 516, 500), (516, 517, 500), (517, 518, 500), (518, 519, 500), (519, 499, 500), (541, 544, 543), (544, 545, 543), (545, 546, 543), (546, 547, 543), (547, 548, 543), (548, 549, 543), (549, 550, 543), (550, 551, 543), (551, 552, 543), (552, 553, 543), (553, 554, 543), (554, 555, 543), (555, 556, 543), (556, 557, 543), (557, 558, 543), (558, 559, 543), (559, 560, 543), (560, 561, 543), (561, 562, 543), (562, 542, 543), (563, 566, 565), (566, 567, 565), (567, 568, 565), (568, 569, 565), (569, 570, 565), (570, 571, 565), (571, 572, 565), (572, 573, 565), (573, 574, 565), (574, 575, 565), (575, 576, 565), (576, 577, 565), (577, 578, 565), (578, 579, 565), (579, 580, 565), (580, 581, 565), (581, 582, 565), (582, 583, 565), (583, 584, 565), (584, 564, 565), (585, 588, 587), (588, 589, 587), (589, 590, 587), (590, 591, 587), (591, 592, 587), (592, 593, 587), (593, 594, 587), (594, 595, 587), (595, 596, 587), (596, 597, 587), (597, 598, 587), (598, 599, 587), (599, 600, 587), (600, 601, 587), (601, 602, 587), (602, 603, 587), (603, 604, 587), (604, 605, 587), (605, 606, 587), (606, 586, 587), (476, 564, 584, 479), (479, 584, 583, 480), (480, 583, 582, 481), (481, 582, 581, 482), (482, 581, 580, 483), (483, 580, 579, 484), (484, 579, 578, 485), (485, 578, 577, 486), (486, 577, 576, 487), (487, 576, 575, 488), (488, 575, 574, 489), (489, 574, 573, 490), (490, 573, 572, 491), (491, 572, 571, 492), (492, 571, 570, 493), (493, 570, 569, 494), (494, 569, 568, 495), (495, 568, 567, 496), (496, 567, 566, 497), (497, 566, 563, 477), (454, 542, 562, 457), (457, 562, 561, 458), (458, 561, 560, 459), (459, 560, 559, 460), (460, 559, 558, 461), (461, 558, 557, 462), (462, 557, 556, 463), (463, 556, 555, 464), (464, 555, 554, 465), (465, 554, 553, 466), (466, 553, 552, 467), (467, 552, 551, 468), (468, 551, 550, 469), (469, 550, 549, 470), (470, 549, 548, 471), (471, 548, 547, 472), (472, 547, 546, 473), (473, 546, 545, 474), (474, 545, 544, 475), (475, 544, 541, 455), (607, 521, 540, 609), (609, 540, 539, 610), (610, 539, 538, 611), (611, 538, 537, 612), (612, 537, 536, 613), (613, 536, 535, 614), (614, 535, 534, 615), (615, 534, 533, 616), (616, 533, 532, 617), (617, 532, 531, 618), (618, 531, 530, 619), (619, 530, 529, 620), (620, 529, 528, 621), (621, 528, 527, 622), (622, 527, 526, 623), (623, 526, 525, 624), (624, 525, 524, 625), (625, 524, 523, 626), (626, 523, 522, 627), (627, 522, 520, 608), (498, 586, 606, 501), (501, 606, 605, 502), (502, 605, 604, 503), (503, 604, 603, 504), (504, 603, 602, 505), (505, 602, 601, 506), (506, 601, 600, 507), (507, 600, 599, 508), (508, 599, 598, 509), (509, 598, 597, 510), (510, 597, 596, 511), (511, 596, 595, 512), (512, 595, 594, 513), (513, 594, 593, 514), (514, 593, 592, 515), (515, 592, 591, 516), (516, 591, 590, 517), (517, 590, 589, 518), (518, 589, 588, 519), (519, 588, 585, 499), (456, 455, 476, 478, 9, 10, 11, 12, 13, 14, 15, 16, 17, 18, 19, 20), (609, 610, 611, 612, 613, 614, 615, 616, 617, 618, 619, 620, 621, 622, 623, 624, 625, 626, 627, 608, 607), (500, 499, 34, 35, 37, 45, 46, 47, 48, 49, 50, 51, 52, 53, 54, 55, 56, 57, 58, 59, 99, 98, 97, 96, 95, 94, 93, 92, 91, 90, 89, 88, 87, 86, 85, 84, 36, 725, 669, 765, 653, 777, 681, 737), (195, 193, 585, 587, 739, 683, 779, 655, 767, 671, 727), (500, 114, 273, 587, 741, 685, 781, 657, 769, 673, 729), (38, 63, 131, 130, 129, 128, 127, 126, 125, 124, 123, 122, 121, 120, 119, 118, 114, 500, 726, 670, 766, 654, 778, 682, 738), (753, 660, 932, 950), (114, 147, 115, 116, 117, 148, 149, 150, 151, 152, 153, 154, 155, 156, 157, 158, 132, 500), (865, 741, 587, 728), (500, 132, 291, 587, 741, 685, 781, 657, 769, 673, 729), (520, 522, 523, 524, 525, 526, 527, 528, 529, 530, 531, 532, 533, 534, 535, 536, 537, 538, 539, 540, 521, 498, 500, 132, 133, 134, 135, 136, 137, 138, 139, 140, 141, 142, 143, 144, 145, 146, 147, 114, 113, 112, 83, 82, 81, 80, 44, 43, 42, 41, 40, 39, 61, 62, 63, 38, 719, 663, 759, 647, 771, 675, 731, 37, 35), (273, 277, 278, 279, 280, 281, 282, 283, 284, 285, 286, 287, 288, 289, 290, 222, 197, 740, 684, 780, 656, 768, 672, 728, 587), (274, 306, 273, 587, 291, 317, 316, 315, 314, 313, 312, 311, 310, 309, 308, 307, 276, 275), (306, 273, 272, 271, 242, 241, 240, 239, 203, 202, 201, 200, 199, 198, 220, 221, 222, 197, 721, 665, 761, 649, 773, 677, 733, 196, 194, 608, 607, 586, 585, 587, 291, 292, 293, 294, 295, 296, 297, 298, 299, 300, 301, 302, 303, 304, 305), (3, 2, 642, 628, 641), (630, 641, 633), (630, 633, 3), (637, 644, 642), (644, 637, 2), (639, 636, 35), (636, 35, 0), (640, 34, 631), (34, 631, 1), (866, 742, 649, 773), (867, 783, 658, 784), (868, 763, 651, 785), (869, 746, 648, 772), (870, 787, 659, 788), (871, 774, 650, 789), (872, 750, 655, 779), (873, 791, 660, 792), (874, 776, 652, 793), (875, 754, 656, 780), (876, 795, 661, 796), (877, 769, 657, 797), (878, 798, 665, 761), (879, 799, 702, 800), (880, 775, 679, 801), (881, 802, 664, 760), (882, 803, 703, 804), (883, 762, 666, 805), (884, 806, 671, 767), (908, 840, 963, 978), (886, 764, 668, 809), (887, 810, 672, 768), (888, 811, 705, 812), (889, 781, 685, 813), (890, 814, 677, 733), (891, 815, 706, 816), (892, 782, 686, 817), (893, 818, 688, 744), (894, 819, 707, 820), (895, 743, 687, 821), (896, 822, 689, 745), (897, 823, 708, 824), (898, 723, 667, 825), (899, 826, 676, 732), (900, 827, 709, 828), (901, 786, 690, 829), (902, 830, 692, 748), (903, 831, 710, 832), (904, 747, 691, 833), (905, 834, 693, 749), (906, 835, 711, 836), (907, 734, 678, 837), (908, 838, 683, 739), (909, 839, 712, 840), (910, 790, 694, 841), (911, 842, 696, 752), (751, 695, 934, 948), (793, 652, 930, 956), (914, 846, 697, 753), (915, 847, 714, 848), (916, 736, 680, 849), (917, 850, 684, 740), (918, 851, 715, 852), (919, 794, 698, 853), (920, 854, 700, 756), (921, 855, 716, 856), (922, 755, 699, 857), (923, 858, 701, 757), (924, 859, 717, 860), (925, 729, 673, 861), (798, 862, 721, 665), (702, 801, 862, 798), (801, 679, 735, 862), (802, 863, 720, 664), (703, 805, 863, 802), (805, 666, 722, 863), (806, 864, 727, 671), (914, 753, 950, 983), (809, 668, 724, 864), (810, 865, 728, 672), (705, 813, 865, 810), (813, 685, 741, 865), (814, 866, 773, 677), (706, 817, 866, 814), (817, 686, 742, 866), (818, 867, 784, 688), (707, 821, 867, 818), (821, 687, 783, 867), (822, 868, 785, 689), (708, 825, 868, 822), (825, 667, 763, 868), (826, 869, 772, 676), (709, 829, 869, 826), (829, 690, 746, 869), (830, 870, 788, 692), (710, 833, 870, 830), (833, 691, 787, 870), (834, 871, 789, 693), (711, 837, 871, 834), (837, 678, 774, 871), (838, 872, 779, 683), (712, 841, 872, 838), (841, 694, 750, 872), (842, 873, 792, 696), (741, 908, 978, 946), (845, 695, 791, 873), (846, 874, 793, 697), (714, 849, 874, 846), (849, 680, 776, 874), (850, 875, 780, 684), (715, 853, 875, 850), (853, 698, 754, 875), (854, 876, 796, 700), (716, 857, 876, 854), (857, 699, 795, 876), (858, 877, 797, 701), (717, 861, 877, 858), (861, 673, 769, 877), (742, 878, 761, 649), (686, 800, 878, 742), (800, 702, 798, 878), (782, 879, 800, 686), (658, 745, 879, 782), (745, 689, 799, 879), (799, 880, 801, 702), (689, 785, 880, 799), (785, 651, 775, 880), (746, 881, 760, 648), (690, 804, 881, 746), (804, 703, 802, 881), (786, 882, 804, 690), (659, 749, 882, 786), (749, 693, 803, 882), (803, 883, 805, 703), (693, 789, 883, 803), (789, 650, 762, 883), (750, 884, 767, 655), (809, 864, 973, 960), (808, 704, 806, 884), (790, 885, 808, 694), (660, 753, 885, 790), (753, 697, 807, 885), (807, 886, 809, 704), (697, 793, 886, 807), (912, 843, 966, 981), (754, 887, 768, 656), (698, 812, 887, 754), (812, 705, 810, 887), (794, 888, 812, 698), (661, 757, 888, 794), (757, 701, 811, 888), (811, 889, 813, 705), (701, 797, 889, 811), (797, 657, 781, 889), (722, 890, 733, 196), (666, 816, 890, 722), (816, 706, 814, 890), (762, 891, 816, 666), (650, 744, 891, 762), (744, 688, 815, 891), (815, 892, 817, 706), (688, 784, 892, 815), (784, 658, 782, 892), (774, 893, 744, 650), (678, 820, 893, 774), (820, 707, 818, 893), (734, 894, 820, 678), (37, 731, 894, 734), (731, 675, 819, 894), (819, 895, 821, 707), (675, 771, 895, 819), (771, 647, 743, 895), (783, 896, 745, 658), (687, 824, 896, 783), (824, 708, 822, 896), (743, 897, 824, 687), (647, 759, 897, 743), (759, 663, 823, 897), (823, 898, 825, 708), (663, 719, 898, 823), (719, 38, 723, 898), (724, 899, 732, 195), (668, 828, 899, 724), (828, 709, 826, 899), (764, 900, 828, 668), (652, 748, 900, 764), (748, 692, 827, 900), (827, 901, 829, 709), (692, 788, 901, 827), (788, 659, 786, 901), (776, 902, 748, 652), (680, 832, 902, 776), (832, 710, 830, 902), (736, 903, 832, 680), (36, 730, 903, 736), (730, 674, 831, 903), (831, 904, 833, 710), (674, 770, 904, 831), (770, 646, 747, 904), (787, 905, 749, 659), (691, 836, 905, 787), (836, 711, 834, 905), (747, 906, 836, 691), (646, 758, 906, 747), (758, 662, 835, 906), (835, 907, 837, 711), (662, 718, 907, 835), (718, 37, 734, 907), (885, 807, 958, 976), (685, 840, 908, 741), (864, 806, 957, 973), (781, 909, 840, 685), (808, 884, 975, 959), (752, 696, 839, 909), (713, 845, 968, 937), (696, 792, 910, 839), (843, 713, 937, 966), (769, 911, 752, 657), (673, 844, 911, 769), (844, 713, 842, 911), (729, 912, 844, 673), (500, 737, 944, 928), (737, 681, 843, 912), (843, 913, 845, 713), (681, 777, 913, 843), (777, 653, 751, 913), (884, 750, 947, 975), (695, 848, 914, 791), (910, 841, 964, 980), (751, 915, 848, 695), (653, 765, 915, 751), (765, 669, 847, 915), (713, 844, 967, 937), (669, 725, 916, 847), (914, 848, 971, 983), (735, 917, 740, 197), (679, 852, 917, 735), (852, 715, 850, 917), (775, 918, 852, 679), (651, 756, 918, 775), (756, 700, 851, 918), (851, 919, 853, 715), (700, 796, 919, 851), (796, 661, 794, 919), (763, 920, 756, 651), (667, 856, 920, 763), (856, 716, 854, 920), (723, 921, 856, 667), (38, 738, 921, 723), (738, 682, 855, 921), (855, 922, 857, 716), (682, 778, 922, 855), (778, 654, 755, 922), (795, 923, 757, 661), (699, 860, 923, 795), (860, 717, 858, 923), (755, 924, 860, 699), (654, 766, 924, 755), (766, 670, 859, 924), (859, 925, 861, 717), (670, 726, 925, 859), (726, 500, 729, 925), (973, 939, 927, 941), (976, 958, 935, 959), (981, 966, 937, 967), (982, 948, 934, 968), (935, 960, 973, 957), (937, 968, 974, 965), (933, 959, 975, 947), (956, 930, 951, 977), (946, 978, 945, 929), (963, 936, 961, 978), (931, 949, 979, 952), (962, 980, 964, 936), (955, 932, 953, 980), (928, 944, 981, 942), (954, 983, 950, 932), (971, 938, 969, 983), (970, 984, 972, 938), (940, 926, 943, 984), (725, 36, 926, 940), (36, 736, 943, 926), (842, 713, 937, 965), (848, 714, 938, 971), (736, 916, 984, 943), (781, 657, 931, 952), (704, 808, 959, 935), (912, 729, 942, 981), (652, 764, 951, 930), (727, 864, 973, 941), (587, 741, 946, 929), (714, 847, 970, 938), (849, 714, 938, 972), (807, 704, 935, 958), (737, 912, 981, 944), (704, 809, 960, 935), (764, 886, 977, 951), (913, 751, 948, 982), (792, 660, 932, 955), (750, 694, 933, 947), (908, 739, 945, 978), (909, 781, 952, 979), (657, 752, 949, 931), (660, 791, 954, 932), (752, 909, 979, 949), (724, 195, 927, 939), (847, 916, 984, 970), (790, 910, 980, 953), (195, 727, 941, 927), (714, 846, 969, 938), (916, 725, 940, 984), (806, 704, 935, 957), (808, 885, 976, 959), (844, 912, 981, 967), (694, 808, 959, 933), (739, 587, 929, 945), (886, 793, 956, 977), (660, 790, 953, 932), (840, 712, 936, 963), (846, 914, 983, 969), (839, 910, 980, 962), (712, 839, 962, 936), (873, 842, 965, 974), (841, 712, 936, 964), (695, 845, 968, 934), (916, 849, 972, 984), (910, 792, 955, 980), (845, 873, 974, 968), (864, 724, 939, 973), (729, 500, 928, 942), (845, 913, 982, 968), (791, 914, 983, 954), (838, 908, 978, 961), (712, 838, 961, 936)])
me_plane_001.use_remesh_preserve_volume = False
me_plane_001.use_remesh_preserve_attributes = False
me_plane_001.use_mirror_vertex_groups = False
me_plane_001.update()

# ---- objects
ob_001 = bpy.data.objects.new('планка.001', me_plane_001)
ob_lamp = bpy.data.objects.new('Lamp', light_lamp)
ob_camera = bpy.data.objects.new('Camera', cam_camera)

# ---- transforms, parenting, visibility, modifiers, constraints
ob_001.location = (0.0, 0.0, 0.0)
ob_001.rotation_euler = (-1.571, -3.143, 3.142)
ob_001.lineart.crease_threshold = 0.0
ob_lamp.location = (4.076, 1.005, 5.904)
ob_lamp.rotation_euler = (0.6503, 0.05522, 1.866)
ob_lamp.lock_rotations_4d = False
ob_lamp.empty_display_type = 'ARROWS'
ob_lamp.color = (0.0, 0.0, 0.0, 0.0)
ob_lamp.lineart.crease_threshold = 0.0
ob_camera.location = (7.481, -6.508, 5.344)
ob_camera.rotation_euler = (1.109, 0.01082, 0.8149)
ob_camera.lock_rotations_4d = False
ob_camera.empty_display_type = 'ARROWS'
ob_camera.color = (0.0, 0.0, 0.0, 0.0)
ob_camera.display_type = 'WIRE'
ob_camera.lineart.crease_threshold = 0.0

# ---- collection membership
col_collection_1.objects.link(ob_001)
col_collection_1.objects.link(ob_lamp)
col_collection_1.objects.link(ob_camera)

# ---- scene / render settings (as saved in the file)
scene.camera = ob_camera
scene.frame_start = 1; scene.frame_end = 250; scene.frame_set(1)
scene.render.engine = 'BLENDER_EEVEE_NEXT'
scene.render.image_settings.compression = 90
scene.render.resolution_percentage = 50
scene.render.dither_intensity = 0.0
scene.cycles.use_denoising = False
scene.cycles.samples = 10
scene.cycles.sampling_pattern = 'TABULATED_SOBOL'
scene.cycles.light_sampling_threshold = 0.0
scene.cycles.use_adaptive_sampling = False
scene.cycles.use_light_tree = False
scene.cycles.blur_glossy = 0.0
scene.cycles.volume_bounces = 1
scene.cycles.pixel_filter_type = 'GAUSSIAN'
scene.cycles.sample_clamp_indirect = 0.0
scene.view_settings.view_transform = 'Standard'
bpy.context.view_layer.update()
